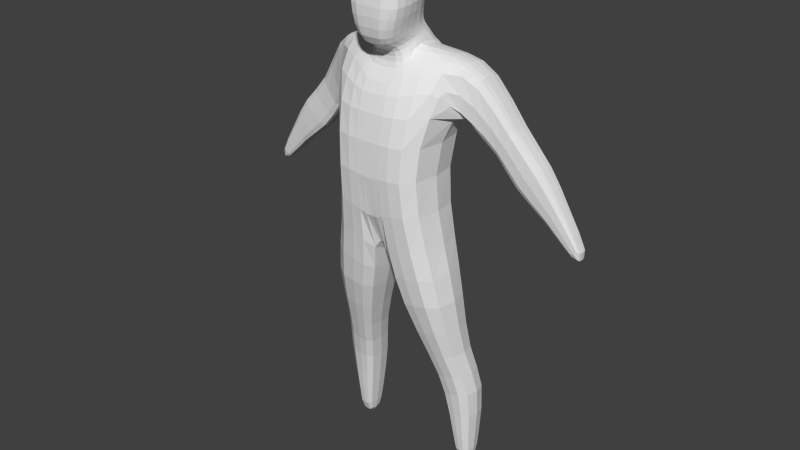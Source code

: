 # Source: man0.blend  (saved by Blender 2.75.0; exported with 4.5.12 LTS)
import bpy
from mathutils import Matrix  # noqa: F401  (used for matrix-valued properties, if any)

bpy.ops.wm.read_factory_settings(use_empty=True)
scene = bpy.context.scene
scene.name = 'Scene'

# ---- collections
col_collection_1 = bpy.data.collections.new('Collection 1'); scene.collection.children.link(col_collection_1)

# ---- world
world_world = bpy.data.worlds.new('World'); scene.world = world_world
world_world.color = (0.05088, 0.05088, 0.05088)
world_world.use_sun_shadow = False
world_world.sun_shadow_jitter_overblur = 0.0
world_world.cycles.sampling_method = 'MANUAL'
world_world.cycles.sample_map_resolution = 256

# ---- meshes
me_cube_001 = bpy.data.meshes.new('Cube.001')
me_cube_001.from_pydata([(0.1036, -0.08653, 0.4666), (0.0979, -0.03299, 0.797), (0.1036, 0.03077, 0.4666), (0.0979, 0.04542, 0.7915), (0.0, 0.04261, 0.7952), (0.0, 0.03077, 0.4359), (0.0, -0.07726, 0.7559), (0.0, -0.08653, 0.4359), (0.1043, 0.05619, 0.7152), (0.1043, -0.08984, 0.7152), (0.0, -0.09884, 0.7152), (0.0, 0.05619, 0.7152), (0.08291, 0.02511, 0.603), (0.08291, -0.1129, 0.603), (0.0, -0.1129, 0.603), (0.0, 0.02511, 0.603), (0.1467, -0.01597, 0.7829), (0.1467, 0.05586, 0.7737), (0.1327, 0.06507, 0.6788), (0.1327, -0.01597, 0.6788), (0.2019, 0.008227, 0.6802), (0.2019, 0.06433, 0.6802), (0.1683, 0.06433, 0.6454), (0.1683, 0.008227, 0.6454), (0.2551, 0.006808, 0.6373), (0.2551, 0.05957, 0.6373), (0.2055, 0.05957, 0.5892), (0.2055, 0.006808, 0.5892), (0.2906, 0.01448, 0.5735), (0.2906, 0.05446, 0.5735), (0.2623, 0.05446, 0.5538), (0.2623, 0.01448, 0.5538), (0.006638, 0.04261, 0.7952), (0.007025, -0.08653, 0.4359), (0.007025, 0.03077, 0.4359), (0.006638, -0.07726, 0.7559), (0.007071, -0.09884, 0.7152), (0.007071, 0.05619, 0.7152), (0.005621, -0.1129, 0.603), (0.005621, 0.02511, 0.603), (0.1273, -0.07694, 0.3734), (0.1273, 0.02274, 0.3734), (0.02626, -0.07694, 0.3608), (0.02626, 0.02274, 0.3608), (0.1265, -0.03254, 0.247), (0.1265, 0.0334, 0.247), (0.06908, -0.03254, 0.2337), (0.06908, 0.0334, 0.2337), (0.1514, -0.009458, 0.1774), (0.1514, 0.05737, 0.1774), (0.08125, -0.009458, 0.162), (0.08125, 0.05737, 0.162), (0.1365, 0.00386, 0.0572), (0.1365, 0.05382, 0.05542), (0.09932, 0.00386, 0.05453), (0.09932, 0.05382, 0.05276), (0.1043, -0.04423, 0.7152), (0.1348, 0.01177, 0.0006556), (0.1348, 0.04857, 0.001543), (0.1059, 0.01177, 0.0009515), (0.1059, 0.04857, 0.001839), (0.338, 0.02087, 0.5022), (0.338, 0.04913, 0.5), (0.3193, 0.04913, 0.4867), (0.3193, 0.02087, 0.4888), (0.03963, 0.04261, 0.7959), (0.04195, -0.08653, 0.4666), (0.04222, -0.09878, 0.7152), (0.03357, -0.1129, 0.603), (0.04195, 0.03077, 0.4666), (0.03963, -0.07726, 0.7567), (0.04222, 0.05619, 0.7152), (0.03357, 0.02511, 0.603), (0.06279, -0.07694, 0.3654), (0.06279, 0.02274, 0.3654), (0.08982, -0.03254, 0.2385), (0.08982, 0.0334, 0.2385), (0.1066, -0.009458, 0.1676), (0.1066, 0.05737, 0.1676), (0.1127, 0.00386, 0.0555), (0.1127, 0.05382, 0.05372), (0.1163, 0.01177, 0.0008445), (0.1163, 0.04857, 0.001732), (0.0, 0.0153, 0.8242), (0.0, -0.06445, 0.8068), (0.005849, 0.0153, 0.8242), (0.005849, -0.06445, 0.8068), (0.03628, 0.0153, 0.8245), (0.02732, -0.06445, 0.8076), (0.0, 0.02887, 0.8044), (0.03953, 0.02886, 0.8051), (0.03332, -0.0576, 0.7921), (0.006534, -0.05761, 0.7913), (0.0, -0.05761, 0.7913), (0.006534, 0.02887, 0.8044), (0.0, 0.003609, 0.9226), (0.0, -0.09032, 0.9218), (0.005192, 0.003609, 0.9226), (0.005192, -0.09032, 0.9218), (0.03726, -0.01689, 0.9221), (0.04204, -0.09032, 0.9213), (0.0, 0.01408, 0.8896), (0.005521, 0.01408, 0.8896), (0.04483, -0.006419, 0.8877), (0.04451, -0.101, 0.8787), (0.005521, -0.101, 0.8805), (0.0, -0.101, 0.8805), (0.03643, -0.003985, 0.8497), (0.005685, -0.1004, 0.8416), (0.0, -0.1004, 0.8416), (0.0, 0.01276, 0.8503), (0.005685, 0.01276, 0.8503), (0.03611, -0.1004, 0.841), (0.03619, 0.007178, 0.837), (0.00576, -0.09239, 0.8127), (0.0, -0.09239, 0.8127), (0.0, 0.01125, 0.8375), (0.00576, 0.01125, 0.8375), (0.02408, -0.09238, 0.8135), (0.0979, 0.01082, 0.7988), (0.1467, 0.02455, 0.7829), (0.1327, 0.02455, 0.6788), (0.2019, 0.03628, 0.6802), (0.1683, 0.03628, 0.6454), (0.2551, 0.03319, 0.6373), (0.2055, 0.03319, 0.5892), (0.2906, 0.03447, 0.5735), (0.2623, 0.03447, 0.5538), (0.338, 0.035, 0.5011), (0.3193, 0.035, 0.4877), (0.03963, -0.005015, 0.804), (0.03628, -0.01225, 0.8227), (0.03953, -0.006428, 0.8132), (0.0, -0.03513, 0.9503), (0.005192, -0.03513, 0.9503), (0.04031, -0.03513, 0.9397), (0.05442, -0.04348, 0.8832), (0.04023, -0.04381, 0.8454), (0.03619, -0.04057, 0.828), (0.0979, -0.01108, 0.7979), (0.1467, 0.00429, 0.7829), (0.2019, 0.02225, 0.6802), (0.2551, 0.02, 0.6373), (0.2906, 0.02447, 0.5735), (0.338, 0.02794, 0.5016), (0.03963, -0.03343, 0.8109), (0.03628, -0.02602, 0.8219), (0.03953, -0.02868, 0.8127), (0.0, -0.06555, 0.9485), (0.005192, -0.06555, 0.9485), (0.04031, -0.06555, 0.938), (0.05442, -0.07226, 0.8809), (0.04023, -0.07209, 0.8432), (0.03619, -0.06648, 0.8231), (0.1327, 0.00429, 0.6788), (0.1683, 0.02225, 0.6454), (0.2055, 0.02, 0.5892), (0.2623, 0.02447, 0.5538), (0.3193, 0.02794, 0.4883), (0.03958, -0.06024, 0.7726), (0.0, -0.06024, 0.7718), (0.0, 0.03574, 0.7998), (0.03958, 0.03574, 0.8005), (0.006586, -0.06024, 0.7718), (0.006586, 0.03574, 0.7998), (0.03958, -0.005721, 0.8086), (0.03958, -0.03105, 0.8081), (0.0, 0.008849, 0.9061), (0.005357, 0.008849, 0.9061), (0.04328, -0.09568, 0.9), (0.0436, -0.01165, 0.9049), (0.005357, -0.09568, 0.9011), (0.0, -0.09568, 0.9011), (0.04874, -0.03931, 0.9114), (0.04874, -0.06891, 0.9094)], [], [(72, 12, 2, 69), (12, 13, 0, 2), (66, 33, 42, 73), (93, 92, 86, 84), (38, 14, 7, 33), (35, 6, 10, 36), (8, 3, 17, 18), (65, 3, 8, 71), (36, 10, 14, 38), (8, 9, 13, 12), (71, 8, 12, 72), (121, 18, 22, 123), (67, 9, 1, 70), (139, 1, 16, 140), (9, 56, 1), (20, 23, 27, 24), (18, 17, 21, 22), (16, 19, 23, 20), (140, 16, 20, 141), (24, 27, 31, 28), (141, 20, 24, 142), (123, 22, 26, 125), (22, 21, 25, 26), (28, 31, 64, 61), (142, 24, 28, 143), (125, 26, 30, 127), (26, 25, 29, 30), (11, 37, 39, 15), (67, 36, 38, 68), (4, 32, 37, 11), (19, 16, 1, 56), (68, 38, 33, 66), (132, 90, 87, 131), (7, 5, 34, 33), (15, 39, 34, 5), (42, 43, 47, 46), (69, 2, 41, 74), (33, 34, 43, 42), (2, 0, 40, 41), (76, 45, 49, 78), (73, 42, 46, 75), (74, 41, 45, 76), (41, 40, 44, 45), (50, 51, 55, 54), (45, 44, 48, 49), (46, 47, 51, 50), (75, 46, 50, 77), (80, 53, 58, 82), (77, 50, 54, 79), (78, 49, 53, 80), (49, 48, 52, 53), (8, 18, 121, 154, 19, 56, 9), (81, 82, 58, 57), (53, 52, 57, 58), (54, 55, 60, 59), (79, 54, 59, 81), (144, 61, 64, 158), (143, 28, 61, 144), (127, 30, 63, 129), (30, 29, 62, 63), (52, 79, 81, 57), (59, 60, 82, 81), (51, 78, 80, 55), (48, 77, 79, 52), (55, 80, 82, 60), (44, 75, 77, 48), (43, 74, 76, 47), (40, 73, 75, 44), (47, 76, 78, 51), (34, 69, 74, 43), (119, 3, 65, 130), (13, 68, 66, 0), (9, 67, 68, 13), (36, 67, 70, 35), (37, 71, 72, 39), (32, 65, 71, 37), (0, 66, 73, 40), (39, 72, 69, 34), (171, 169, 100, 98), (170, 168, 97, 99), (92, 91, 88, 86), (90, 94, 85, 87), (94, 89, 83, 85), (164, 161, 89, 94), (162, 164, 94, 90), (163, 159, 91, 92), (165, 162, 90, 132), (160, 163, 92, 93), (134, 97, 95, 133), (135, 99, 97, 134), (173, 170, 99, 135), (168, 167, 95, 97), (172, 171, 98, 96), (109, 108, 105, 106), (111, 110, 101, 102), (137, 107, 103, 136), (107, 111, 102, 103), (108, 112, 104, 105), (114, 118, 112, 108), (113, 117, 111, 107), (138, 113, 107, 137), (117, 116, 110, 111), (115, 114, 108, 109), (84, 86, 114, 115), (85, 83, 116, 117), (131, 87, 113, 138), (87, 85, 117, 113), (86, 88, 118, 114), (146, 131, 138, 153), (153, 138, 137, 152), (152, 137, 136, 151), (174, 173, 135, 150), (150, 135, 134, 149), (149, 134, 133, 148), (166, 165, 132, 147), (139, 119, 130, 145), (157, 127, 129, 158), (29, 126, 128, 62), (62, 128, 129, 63), (147, 132, 131, 146), (156, 125, 127, 157), (25, 124, 126, 29), (155, 123, 125, 156), (21, 122, 124, 25), (17, 120, 122, 21), (3, 119, 120, 17), (154, 121, 123, 155), (19, 154, 155, 23), (23, 155, 156, 27), (27, 156, 157, 31), (91, 147, 146, 88), (31, 157, 158, 64), (1, 139, 145, 70), (159, 166, 147, 91), (98, 149, 148, 96), (100, 150, 149, 98), (169, 174, 150, 100), (112, 152, 151, 104), (118, 153, 152, 112), (88, 146, 153, 118), (126, 143, 144, 128), (128, 144, 158, 129), (124, 142, 143, 126), (122, 141, 142, 124), (120, 140, 141, 122), (119, 139, 140, 120), (70, 145, 166, 159), (145, 130, 165, 166), (6, 35, 163, 160), (130, 65, 162, 165), (35, 70, 159, 163), (65, 32, 164, 162), (32, 4, 161, 164), (104, 151, 174, 169), (151, 136, 173, 174), (106, 105, 171, 172), (102, 101, 167, 168), (136, 103, 170, 173), (103, 102, 168, 170), (105, 104, 169, 171)])
me_cube_001.use_remesh_preserve_volume = False
me_cube_001.use_remesh_preserve_attributes = False
me_cube_001.use_mirror_vertex_groups = False
me_cube_001.update()
arm_armature = bpy.data.armatures.new('Armature')  # bones are not reproduced

# ---- objects
ob_armature = bpy.data.objects.new('Armature', arm_armature)
ob_cube = bpy.data.objects.new('Cube', me_cube_001)

# ---- transforms, parenting, visibility, modifiers, constraints
ob_armature.location = (0.0, 0.0, 0.0)
ob_armature.show_in_front = True
ob_armature.lineart.crease_threshold = 0.0
ob_cube.location = (0.0, 0.0, 0.0)
ob_cube.lineart.crease_threshold = 0.0
_m = ob_cube.modifiers.new('Mirror', 'MIRROR')
_m.use_clip = True
_m = ob_cube.modifiers.new('Subsurf', 'SUBSURF')
_m.uv_smooth = 'PRESERVE_CORNERS'
_m.quality = 1
_m.render_levels = 1
_m.show_only_control_edges = False

# ---- collection membership
col_collection_1.objects.link(ob_armature)
col_collection_1.objects.link(ob_cube)

# ---- scene / render settings (as saved in the file)
scene.frame_start = 1; scene.frame_end = 250; scene.frame_set(1)
scene.render.engine = 'BLENDER_EEVEE_NEXT'
scene.render.resolution_percentage = 50
scene.render.dither_intensity = 0.0
scene.cycles.use_denoising = False
scene.cycles.samples = 10
scene.cycles.sampling_pattern = 'TABULATED_SOBOL'
scene.cycles.light_sampling_threshold = 0.0
scene.cycles.use_adaptive_sampling = False
scene.cycles.use_light_tree = False
scene.cycles.blur_glossy = 0.0
scene.cycles.pixel_filter_type = 'GAUSSIAN'
scene.cycles.sample_clamp_indirect = 0.0
scene.view_settings.view_transform = 'Standard'
bpy.context.view_layer.update()

# ---- added for rendering (the .blend has no active camera and no usable light): camera, sun
cam_auto = bpy.data.cameras.new('AutoCamera')
cam_auto.lens = 50.0
cam_auto.sensor_width = 36.0
cam_auto.clip_end = 1000.0
ob_auto_camera = bpy.data.objects.new('AutoCamera', cam_auto)
scene.collection.objects.link(ob_auto_camera)
ob_auto_camera.location = (1.09095, -1.33306, 1.34822)
ob_auto_camera.rotation_euler = (1.09748, -7.21219e-08, 0.694738)
scene.camera = ob_auto_camera
light_auto_sun = bpy.data.lights.new('AutoSun', 'SUN')
light_auto_sun.energy = 3.0
light_auto_sun.angle = 0.0523599
ob_auto_sun = bpy.data.objects.new('AutoSun', light_auto_sun)
scene.collection.objects.link(ob_auto_sun)
ob_auto_sun.rotation_euler = (0.872665, 0.174533, 0.523599)
bpy.context.view_layer.update()
